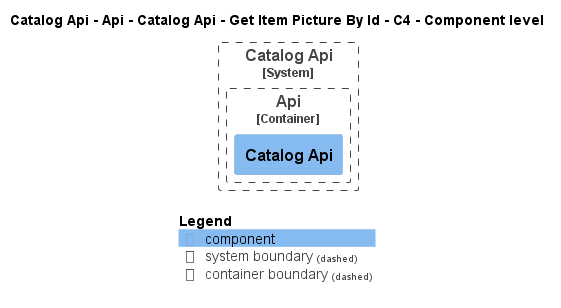

The diagram above was rendered by PlantUML. Its source (embedded in the PNG):
@startuml
!pragma layout smetana
!include ..\..\..\..\..\..\..\..\..\..\..\.c4s\C4_Component.puml

AddElementTag("c4interflow:lifecycle:new", $bgColor=green, $fontColor=#ffffff, $borderColor=green, $shadowing="False")
AddElementTag("c4interflow:lifecycle:changed", $bgColor=orange, $fontColor=#ffffff, $borderColor=orange, $shadowing="False")
AddElementTag("c4interflow:lifecycle:removed", $bgColor=red, $fontColor=#ffffff, $borderColor=red, $shadowing="False")

AddRelTag("c4interflow:lifecycle:new", $textColor=green, $lineColor=green)
AddRelTag("c4interflow:lifecycle:changed", $textColor=orange, $lineColor=orange)
AddRelTag("c4interflow:lifecycle:removed", $textColor=red, $lineColor=red)

SHOW_PERSON_PORTRAIT()
LAYOUT_TOP_DOWN()

skinparam linetype polyline

title Catalog Api - Api - Catalog Api - Get Item Picture By Id - C4 - Component level


System_Boundary(dotnet.eShop.Architecture.SoftwareSystems.CatalogApi, "Catalog Api") {
    
Container_Boundary(dotnet.eShop.Architecture.SoftwareSystems.CatalogApi.Containers.Api, "Api") {
    Component(dotnet.eShop.Architecture.SoftwareSystems.CatalogApi.Containers.Api.Components.CatalogApi, "Catalog Api", "", "")
}
}



SHOW_LEGEND()
@enduml